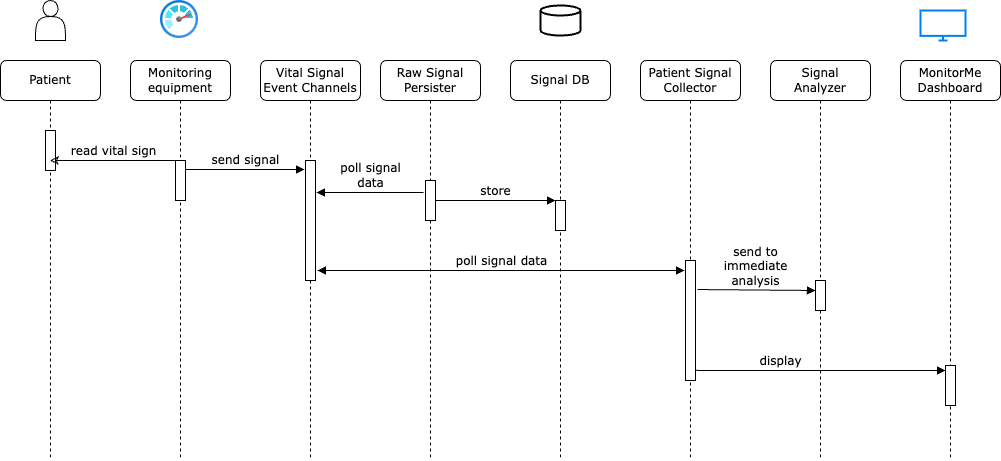

The diagram above was exported from draw.io. Its source (the exported page's mxGraphModel, read from the mxfile embedded in the PNG):
<mxGraphModel dx="1434" dy="761" grid="1" gridSize="10" guides="1" tooltips="1" connect="1" arrows="1" fold="1" page="1" pageScale="1" pageWidth="1100" pageHeight="850" background="none" math="0" shadow="0">
  <root>
    <mxCell id="0" />
    <mxCell id="1" parent="0" />
    <mxCell id="7baba1c4bc27f4b0-2" value="Monitoring&lt;br&gt;equipment" style="shape=umlLifeline;perimeter=lifelinePerimeter;whiteSpace=wrap;html=1;container=1;collapsible=0;recursiveResize=0;outlineConnect=0;rounded=1;shadow=0;comic=0;labelBackgroundColor=none;strokeWidth=1;fontFamily=Verdana;fontSize=12;align=center;" parent="1" vertex="1">
      <mxGeometry x="150" y="80" width="100" height="400" as="geometry" />
    </mxCell>
    <mxCell id="7baba1c4bc27f4b0-10" value="" style="html=1;points=[];perimeter=orthogonalPerimeter;rounded=0;shadow=0;comic=0;labelBackgroundColor=none;strokeWidth=1;fontFamily=Verdana;fontSize=12;align=center;" parent="7baba1c4bc27f4b0-2" vertex="1">
      <mxGeometry x="45" y="100" width="10" height="40" as="geometry" />
    </mxCell>
    <mxCell id="7baba1c4bc27f4b0-3" value="Raw Signal Persister" style="shape=umlLifeline;perimeter=lifelinePerimeter;whiteSpace=wrap;html=1;container=1;collapsible=0;recursiveResize=0;outlineConnect=0;rounded=1;shadow=0;comic=0;labelBackgroundColor=none;strokeWidth=1;fontFamily=Verdana;fontSize=12;align=center;" parent="1" vertex="1">
      <mxGeometry x="400" y="80" width="100" height="400" as="geometry" />
    </mxCell>
    <mxCell id="7baba1c4bc27f4b0-13" value="" style="html=1;points=[];perimeter=orthogonalPerimeter;rounded=0;shadow=0;comic=0;labelBackgroundColor=none;strokeWidth=1;fontFamily=Verdana;fontSize=12;align=center;" parent="7baba1c4bc27f4b0-3" vertex="1">
      <mxGeometry x="45" y="120" width="10" height="40" as="geometry" />
    </mxCell>
    <mxCell id="7baba1c4bc27f4b0-4" value="Signal DB" style="shape=umlLifeline;perimeter=lifelinePerimeter;whiteSpace=wrap;html=1;container=1;collapsible=0;recursiveResize=0;outlineConnect=0;rounded=1;shadow=0;comic=0;labelBackgroundColor=none;strokeWidth=1;fontFamily=Verdana;fontSize=12;align=center;" parent="1" vertex="1">
      <mxGeometry x="530" y="80" width="100" height="400" as="geometry" />
    </mxCell>
    <mxCell id="7baba1c4bc27f4b0-16" value="" style="html=1;points=[];perimeter=orthogonalPerimeter;rounded=0;shadow=0;comic=0;labelBackgroundColor=none;strokeWidth=1;fontFamily=Verdana;fontSize=12;align=center;" parent="7baba1c4bc27f4b0-4" vertex="1">
      <mxGeometry x="45" y="140" width="10" height="30" as="geometry" />
    </mxCell>
    <mxCell id="7baba1c4bc27f4b0-5" value="Signal&lt;br&gt;Analyzer" style="shape=umlLifeline;perimeter=lifelinePerimeter;whiteSpace=wrap;html=1;container=1;collapsible=0;recursiveResize=0;outlineConnect=0;rounded=1;shadow=0;comic=0;labelBackgroundColor=none;strokeWidth=1;fontFamily=Verdana;fontSize=12;align=center;" parent="1" vertex="1">
      <mxGeometry x="790" y="80" width="100" height="400" as="geometry" />
    </mxCell>
    <mxCell id="8C5SrvLcjW7AUqK3iYuI-1" value="" style="html=1;points=[];perimeter=orthogonalPerimeter;rounded=0;shadow=0;comic=0;labelBackgroundColor=none;strokeWidth=1;fontFamily=Verdana;fontSize=12;align=center;" parent="7baba1c4bc27f4b0-5" vertex="1">
      <mxGeometry x="45" y="220" width="10" height="30" as="geometry" />
    </mxCell>
    <mxCell id="7baba1c4bc27f4b0-7" value="MonitorMe&lt;br&gt;Dashboard" style="shape=umlLifeline;perimeter=lifelinePerimeter;whiteSpace=wrap;html=1;container=1;collapsible=0;recursiveResize=0;outlineConnect=0;rounded=1;shadow=0;comic=0;labelBackgroundColor=none;strokeWidth=1;fontFamily=Verdana;fontSize=12;align=center;" parent="1" vertex="1">
      <mxGeometry x="920" y="80" width="100" height="400" as="geometry" />
    </mxCell>
    <mxCell id="7baba1c4bc27f4b0-25" value="" style="html=1;points=[];perimeter=orthogonalPerimeter;rounded=0;shadow=0;comic=0;labelBackgroundColor=none;strokeColor=#000000;strokeWidth=1;fillColor=#FFFFFF;fontFamily=Verdana;fontSize=12;fontColor=#000000;align=center;" parent="7baba1c4bc27f4b0-7" vertex="1">
      <mxGeometry x="45" y="305" width="10" height="40" as="geometry" />
    </mxCell>
    <mxCell id="7baba1c4bc27f4b0-8" value="Patient" style="shape=umlLifeline;perimeter=lifelinePerimeter;whiteSpace=wrap;html=1;container=1;collapsible=0;recursiveResize=0;outlineConnect=0;rounded=1;shadow=0;comic=0;labelBackgroundColor=none;strokeWidth=1;fontFamily=Verdana;fontSize=12;align=center;" parent="1" vertex="1">
      <mxGeometry x="20" y="80" width="100" height="400" as="geometry" />
    </mxCell>
    <mxCell id="AyulqIpLSutQiP6Iq9Yj-1" value="" style="html=1;points=[];perimeter=orthogonalPerimeter;rounded=0;shadow=0;comic=0;labelBackgroundColor=none;strokeWidth=1;fontFamily=Verdana;fontSize=12;align=center;" parent="7baba1c4bc27f4b0-8" vertex="1">
      <mxGeometry x="45" y="70" width="10" height="40" as="geometry" />
    </mxCell>
    <mxCell id="7baba1c4bc27f4b0-17" value="store" style="html=1;verticalAlign=bottom;endArrow=block;labelBackgroundColor=none;fontFamily=Verdana;fontSize=12;edgeStyle=elbowEdgeStyle;elbow=vertical;" parent="1" source="7baba1c4bc27f4b0-13" target="7baba1c4bc27f4b0-16" edge="1">
      <mxGeometry relative="1" as="geometry">
        <mxPoint x="510" y="220" as="sourcePoint" />
        <Array as="points">
          <mxPoint x="460" y="220" />
        </Array>
        <mxPoint as="offset" />
      </mxGeometry>
    </mxCell>
    <mxCell id="7baba1c4bc27f4b0-11" value="read vital sign" style="html=1;verticalAlign=bottom;endArrow=none;entryX=0;entryY=0;labelBackgroundColor=none;fontFamily=Verdana;fontSize=12;edgeStyle=elbowEdgeStyle;elbow=vertical;startArrow=classic;startFill=0;endFill=0;" parent="1" source="7baba1c4bc27f4b0-8" target="7baba1c4bc27f4b0-10" edge="1">
      <mxGeometry relative="1" as="geometry">
        <mxPoint x="120" y="180" as="sourcePoint" />
        <Array as="points" />
      </mxGeometry>
    </mxCell>
    <mxCell id="7baba1c4bc27f4b0-14" value="send signal" style="html=1;verticalAlign=bottom;endArrow=block;labelBackgroundColor=none;fontFamily=Verdana;fontSize=12;edgeStyle=elbowEdgeStyle;elbow=vertical;" parent="1" source="7baba1c4bc27f4b0-10" edge="1">
      <mxGeometry relative="1" as="geometry">
        <mxPoint x="370" y="200" as="sourcePoint" />
        <mxPoint x="324" y="189" as="targetPoint" />
        <Array as="points" />
      </mxGeometry>
    </mxCell>
    <mxCell id="AyulqIpLSutQiP6Iq9Yj-2" value="Vital Signal Event Channels" style="shape=umlLifeline;perimeter=lifelinePerimeter;whiteSpace=wrap;html=1;container=1;collapsible=0;recursiveResize=0;outlineConnect=0;rounded=1;shadow=0;comic=0;labelBackgroundColor=none;strokeWidth=1;fontFamily=Verdana;fontSize=12;align=center;" parent="1" vertex="1">
      <mxGeometry x="280" y="80" width="100" height="400" as="geometry" />
    </mxCell>
    <mxCell id="AyulqIpLSutQiP6Iq9Yj-3" value="" style="html=1;points=[];perimeter=orthogonalPerimeter;rounded=0;shadow=0;comic=0;labelBackgroundColor=none;strokeColor=#000000;strokeWidth=1;fillColor=#FFFFFF;fontFamily=Verdana;fontSize=12;fontColor=#000000;align=center;" parent="AyulqIpLSutQiP6Iq9Yj-2" vertex="1">
      <mxGeometry x="45" y="100" width="10" height="120" as="geometry" />
    </mxCell>
    <mxCell id="AyulqIpLSutQiP6Iq9Yj-4" value="poll signal&lt;br&gt;data" style="html=1;verticalAlign=bottom;endArrow=none;labelBackgroundColor=none;fontFamily=Verdana;fontSize=12;edgeStyle=elbowEdgeStyle;elbow=vertical;entryX=-0.2;entryY=0.3;entryDx=0;entryDy=0;entryPerimeter=0;exitX=1.1;exitY=0.267;exitDx=0;exitDy=0;exitPerimeter=0;endFill=0;startArrow=block;startFill=1;" parent="1" source="AyulqIpLSutQiP6Iq9Yj-3" target="7baba1c4bc27f4b0-13" edge="1">
      <mxGeometry relative="1" as="geometry">
        <mxPoint x="370" y="212" as="sourcePoint" />
        <mxPoint x="420" y="211" as="targetPoint" />
        <Array as="points" />
      </mxGeometry>
    </mxCell>
    <mxCell id="AyulqIpLSutQiP6Iq9Yj-5" value="Patient Signal Collector" style="shape=umlLifeline;perimeter=lifelinePerimeter;whiteSpace=wrap;html=1;container=1;collapsible=0;recursiveResize=0;outlineConnect=0;rounded=1;shadow=0;comic=0;labelBackgroundColor=none;strokeWidth=1;fontFamily=Verdana;fontSize=12;align=center;" parent="1" vertex="1">
      <mxGeometry x="660" y="80" width="100" height="400" as="geometry" />
    </mxCell>
    <mxCell id="AyulqIpLSutQiP6Iq9Yj-7" value="" style="html=1;points=[];perimeter=orthogonalPerimeter;rounded=0;shadow=0;comic=0;labelBackgroundColor=none;strokeWidth=1;fontFamily=Verdana;fontSize=12;align=center;" parent="AyulqIpLSutQiP6Iq9Yj-5" vertex="1">
      <mxGeometry x="45" y="200" width="10" height="120" as="geometry" />
    </mxCell>
    <mxCell id="AyulqIpLSutQiP6Iq9Yj-8" value="display" style="html=1;verticalAlign=bottom;endArrow=block;labelBackgroundColor=none;fontFamily=Verdana;fontSize=12;edgeStyle=elbowEdgeStyle;elbow=vertical;entryX=0;entryY=0.125;entryDx=0;entryDy=0;entryPerimeter=0;exitX=1;exitY=0.908;exitDx=0;exitDy=0;exitPerimeter=0;" parent="1" source="AyulqIpLSutQiP6Iq9Yj-7" target="7baba1c4bc27f4b0-25" edge="1">
      <mxGeometry x="-0.3145" relative="1" as="geometry">
        <mxPoint x="750" y="390" as="sourcePoint" />
        <Array as="points">
          <mxPoint x="780" y="390" />
        </Array>
        <mxPoint x="875" y="390" as="targetPoint" />
        <mxPoint as="offset" />
      </mxGeometry>
    </mxCell>
    <mxCell id="8C5SrvLcjW7AUqK3iYuI-5" value="send to &lt;br&gt;immediate &lt;br&gt;analysis" style="html=1;verticalAlign=bottom;endArrow=block;labelBackgroundColor=none;fontFamily=Verdana;fontSize=12;edgeStyle=elbowEdgeStyle;elbow=vertical;exitX=1.2;exitY=0.242;exitDx=0;exitDy=0;exitPerimeter=0;" parent="1" source="AyulqIpLSutQiP6Iq9Yj-7" target="8C5SrvLcjW7AUqK3iYuI-1" edge="1">
      <mxGeometry relative="1" as="geometry">
        <mxPoint x="750" y="310" as="sourcePoint" />
        <Array as="points">
          <mxPoint x="810" y="310" />
        </Array>
        <mxPoint x="720" y="285" as="targetPoint" />
        <mxPoint as="offset" />
      </mxGeometry>
    </mxCell>
    <mxCell id="AyulqIpLSutQiP6Iq9Yj-9" value="poll signal data" style="html=1;verticalAlign=bottom;endArrow=block;labelBackgroundColor=none;fontFamily=Verdana;fontSize=12;edgeStyle=elbowEdgeStyle;elbow=vertical;entryX=-0.1;entryY=0.083;entryDx=0;entryDy=0;entryPerimeter=0;exitX=1.2;exitY=0.917;exitDx=0;exitDy=0;exitPerimeter=0;startArrow=block;startFill=1;" parent="1" source="AyulqIpLSutQiP6Iq9Yj-3" target="AyulqIpLSutQiP6Iq9Yj-7" edge="1">
      <mxGeometry relative="1" as="geometry">
        <mxPoint x="360" y="290" as="sourcePoint" />
        <mxPoint x="445" y="290" as="targetPoint" />
        <Array as="points" />
      </mxGeometry>
    </mxCell>
    <mxCell id="AyulqIpLSutQiP6Iq9Yj-10" value="" style="shape=actor;whiteSpace=wrap;html=1;" parent="1" vertex="1">
      <mxGeometry x="55" y="20" width="30" height="40" as="geometry" />
    </mxCell>
    <mxCell id="AyulqIpLSutQiP6Iq9Yj-11" value="" style="html=1;verticalLabelPosition=bottom;align=center;labelBackgroundColor=#ffffff;verticalAlign=top;strokeWidth=2;strokeColor=#0080F0;shadow=0;dashed=0;shape=mxgraph.ios7.icons.monitor;" parent="1" vertex="1">
      <mxGeometry x="940" y="30" width="45" height="30" as="geometry" />
    </mxCell>
    <mxCell id="AyulqIpLSutQiP6Iq9Yj-12" value="" style="image;aspect=fixed;html=1;points=[];align=center;fontSize=12;image=img/lib/azure2/management_governance/Monitor.svg;" parent="1" vertex="1">
      <mxGeometry x="180" y="20" width="38" height="38" as="geometry" />
    </mxCell>
    <mxCell id="AyulqIpLSutQiP6Iq9Yj-14" value="" style="strokeWidth=2;html=1;shape=mxgraph.flowchart.database;whiteSpace=wrap;" parent="1" vertex="1">
      <mxGeometry x="560" y="25" width="40" height="30" as="geometry" />
    </mxCell>
  </root>
</mxGraphModel>